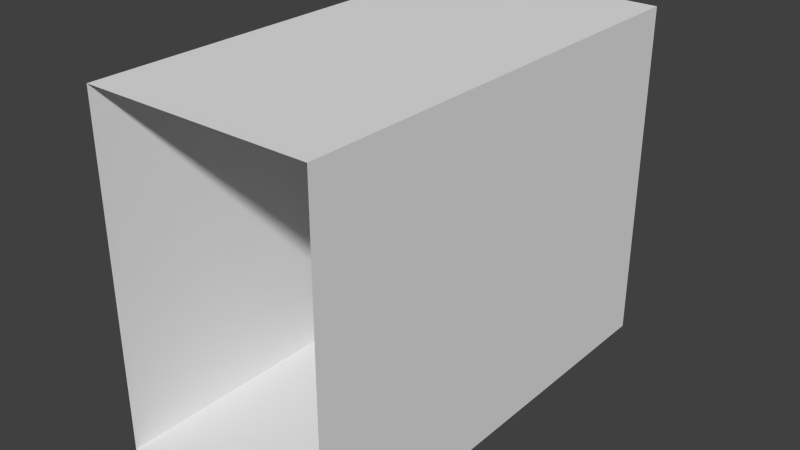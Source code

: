 # Source: hallway.blend  (saved by Blender 2.70.0; exported with 4.5.12 LTS)
import bpy
from mathutils import Matrix  # noqa: F401  (used for matrix-valued properties, if any)

bpy.ops.wm.read_factory_settings(use_empty=True)
scene = bpy.context.scene
scene.name = 'Scene'

# ---- collections
col_collection_1 = bpy.data.collections.new('Collection 1'); scene.collection.children.link(col_collection_1)

# ---- world
world_world = bpy.data.worlds.new('World'); scene.world = world_world
world_world.color = (0.05088, 0.05088, 0.05088)
world_world.use_sun_shadow = False
world_world.sun_shadow_jitter_overblur = 0.0
world_world.cycles.sampling_method = 'MANUAL'
world_world.cycles.sample_map_resolution = 256

# ---- meshes
me_cube_002 = bpy.data.meshes.new('Cube.002')
me_cube_002.from_pydata([(-0.5, 1.0, 1.0), (0.5, 1.0, 1.0), (0.5, -1.0, 1.0), (-0.5, -1.0, 1.0), (-0.5, 1.0, 7.0), (0.5, 1.0, 7.0), (-0.5, -1.0, 7.0), (0.5, -1.0, 7.0)], [], [(2, 1, 0, 3), (3, 0, 4, 6), (1, 2, 7, 5), (6, 4, 5, 7)])
me_cube_002.use_remesh_preserve_volume = False
me_cube_002.use_remesh_preserve_attributes = False
me_cube_002.use_mirror_vertex_groups = False
me_cube_002.update()

# ---- objects
ob_hall = bpy.data.objects.new('hall', me_cube_002)

# ---- transforms, parenting, visibility, modifiers, constraints
ob_hall.location = (0.0, -3.0, -1.0)
ob_hall.scale = (4.0, 4.0, 1.0)
ob_hall.lineart.crease_threshold = 0.0

# ---- collection membership
col_collection_1.objects.link(ob_hall)

# ---- scene / render settings (as saved in the file)
scene.frame_start = 1; scene.frame_end = 250; scene.frame_set(1)
scene.render.engine = 'BLENDER_EEVEE_NEXT'
scene.render.image_settings.color_mode = 'RGB'
scene.render.image_settings.compression = 90
scene.render.resolution_percentage = 50
scene.render.dither_intensity = 0.0
scene.cycles.use_denoising = False
scene.cycles.samples = 10
scene.cycles.sampling_pattern = 'TABULATED_SOBOL'
scene.cycles.light_sampling_threshold = 0.0
scene.cycles.use_adaptive_sampling = False
scene.cycles.use_light_tree = False
scene.cycles.blur_glossy = 0.0
scene.cycles.volume_bounces = 1
scene.cycles.pixel_filter_type = 'GAUSSIAN'
scene.cycles.sample_clamp_indirect = 0.0
scene.view_settings.view_transform = 'Standard'
bpy.context.view_layer.update()

# ---- added for rendering (the .blend has no active camera and no usable light): camera, sun
cam_auto = bpy.data.cameras.new('AutoCamera')
cam_auto.lens = 50.0
cam_auto.sensor_width = 36.0
cam_auto.clip_end = 1000.0
ob_auto_camera = bpy.data.objects.new('AutoCamera', cam_auto)
scene.collection.objects.link(ob_auto_camera)
ob_auto_camera.location = (9.96497, -14.958, 10.972)
ob_auto_camera.rotation_euler = (1.09748, -7.21219e-08, 0.694738)
scene.camera = ob_auto_camera
light_auto_sun = bpy.data.lights.new('AutoSun', 'SUN')
light_auto_sun.energy = 3.0
light_auto_sun.angle = 0.0523599
ob_auto_sun = bpy.data.objects.new('AutoSun', light_auto_sun)
scene.collection.objects.link(ob_auto_sun)
ob_auto_sun.rotation_euler = (0.872665, 0.174533, 0.523599)
bpy.context.view_layer.update()
